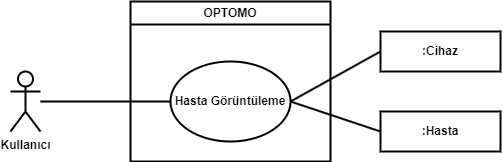

The diagram above was exported from draw.io. Its source (the exported page's mxGraphModel, read from the mxfile embedded in the PNG):
<mxGraphModel dx="1195" dy="697" grid="1" gridSize="10" guides="1" tooltips="1" connect="1" arrows="1" fold="1" page="1" pageScale="1" pageWidth="827" pageHeight="1169" background="#ffffff" math="0" shadow="0">
  <root>
    <mxCell id="0" />
    <mxCell id="1" parent="0" />
    <mxCell id="5ONuh8bkO9hywX6ZKjgX-1" value="OPTOMO" style="swimlane;whiteSpace=wrap;html=1;strokeWidth=2;" vertex="1" parent="1">
      <mxGeometry x="300" y="80" width="200" height="160" as="geometry" />
    </mxCell>
    <mxCell id="5ONuh8bkO9hywX6ZKjgX-5" value="&lt;b&gt;Hasta Görüntüleme&lt;/b&gt;" style="ellipse;whiteSpace=wrap;html=1;strokeWidth=2;" vertex="1" parent="5ONuh8bkO9hywX6ZKjgX-1">
      <mxGeometry x="40" y="60" width="120" height="80" as="geometry" />
    </mxCell>
    <mxCell id="5ONuh8bkO9hywX6ZKjgX-6" value="&lt;b&gt;Kullanıcı&lt;/b&gt;" style="shape=umlActor;verticalLabelPosition=bottom;verticalAlign=top;html=1;outlineConnect=0;strokeWidth=2;" vertex="1" parent="1">
      <mxGeometry x="180" y="150" width="30" height="60" as="geometry" />
    </mxCell>
    <mxCell id="5ONuh8bkO9hywX6ZKjgX-11" value="" style="endArrow=none;html=1;rounded=0;strokeWidth=2;entryX=0;entryY=0.5;entryDx=0;entryDy=0;" edge="1" parent="1" source="5ONuh8bkO9hywX6ZKjgX-6" target="5ONuh8bkO9hywX6ZKjgX-5">
      <mxGeometry width="50" height="50" relative="1" as="geometry">
        <mxPoint x="170" y="400" as="sourcePoint" />
        <mxPoint x="230" y="570" as="targetPoint" />
      </mxGeometry>
    </mxCell>
    <mxCell id="5ONuh8bkO9hywX6ZKjgX-15" value="" style="endArrow=none;html=1;rounded=0;strokeWidth=2;exitX=1;exitY=0.5;exitDx=0;exitDy=0;entryX=0;entryY=0.5;entryDx=0;entryDy=0;" edge="1" parent="1" source="5ONuh8bkO9hywX6ZKjgX-5" target="5ONuh8bkO9hywX6ZKjgX-16">
      <mxGeometry width="50" height="50" relative="1" as="geometry">
        <mxPoint x="220" y="660" as="sourcePoint" />
        <mxPoint x="610" y="340" as="targetPoint" />
      </mxGeometry>
    </mxCell>
    <mxCell id="5ONuh8bkO9hywX6ZKjgX-16" value="&lt;b&gt;:Cihaz&lt;/b&gt;" style="rounded=0;whiteSpace=wrap;html=1;strokeWidth=2;" vertex="1" parent="1">
      <mxGeometry x="550" y="110" width="120" height="40" as="geometry" />
    </mxCell>
    <mxCell id="5ONuh8bkO9hywX6ZKjgX-19" value="&lt;b&gt;:Hasta&lt;/b&gt;" style="rounded=0;whiteSpace=wrap;html=1;strokeWidth=2;" vertex="1" parent="1">
      <mxGeometry x="550" y="190" width="120" height="40" as="geometry" />
    </mxCell>
    <mxCell id="5ONuh8bkO9hywX6ZKjgX-22" value="" style="endArrow=none;html=1;rounded=0;strokeWidth=2;entryX=0;entryY=0.5;entryDx=0;entryDy=0;exitX=1;exitY=0.5;exitDx=0;exitDy=0;" edge="1" parent="1" source="5ONuh8bkO9hywX6ZKjgX-5" target="5ONuh8bkO9hywX6ZKjgX-19">
      <mxGeometry width="50" height="50" relative="1" as="geometry">
        <mxPoint x="130" y="600" as="sourcePoint" />
        <mxPoint x="180" y="550" as="targetPoint" />
      </mxGeometry>
    </mxCell>
  </root>
</mxGraphModel>